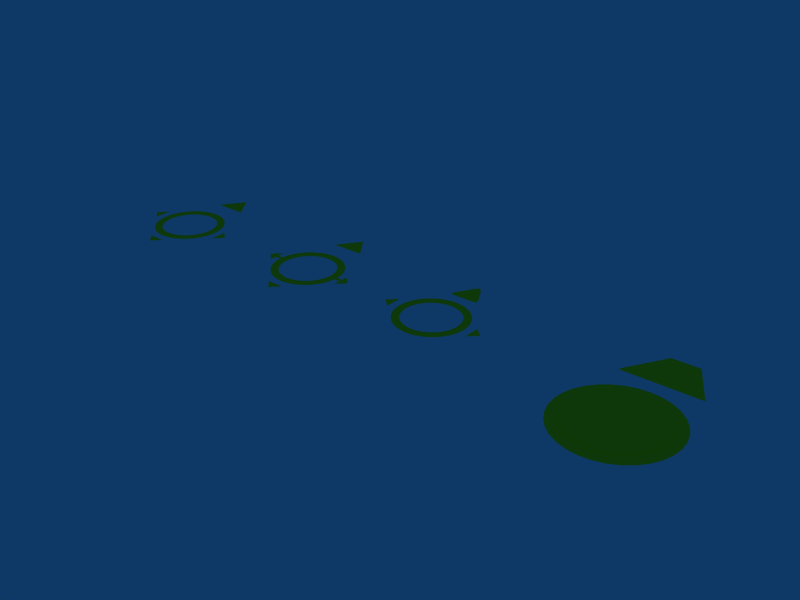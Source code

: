 # Source: gridarrow.blend  (saved by Blender 2.49.2; exported with 4.5.12 LTS)
import bpy
from mathutils import Matrix  # noqa: F401  (used for matrix-valued properties, if any)

bpy.ops.wm.read_factory_settings(use_empty=True)
scene = bpy.context.scene
scene.name = 'Scene'

# ---- collections
col_collection_1 = bpy.data.collections.new('Collection 1'); scene.collection.children.link(col_collection_1)

# ---- materials (node trees are filled in below, after node groups)
mat_material = bpy.data.materials.new('Material')
mat_material.alpha_threshold = 0.0
mat_material.diffuse_color = (0.9715, 1.0, 0.0992, 1.0)
mat_material.roughness = 0.5
mat_material.line_color = (0.0, 0.0, 0.0, 1.0)

# ---- material node trees

# ---- world
world_world = bpy.data.worlds.new('World'); scene.world = world_world
world_world.color = (0.05656, 0.2208, 0.4)
world_world.use_sun_shadow = False
world_world.sun_shadow_jitter_overblur = 0.0
world_world.cycles.sampling_method = 'MANUAL'
world_world.cycles.sample_map_resolution = 256

# ---- meshes
me_gridarrow_004 = bpy.data.meshes.new('gridarrow.004')
me_gridarrow_004.from_pydata([(0.2955, 0.1962, 0.013), (0.2955, 0.1962, 0.00697), (0.2955, 0.1962, 0.00697), (0.2955, -0.1962, 0.013), (0.2955, -0.1962, 0.00697), (0.2955, -0.1962, 0.00697), (0.137, -0.3262, 0.013), (0.1723, -0.4114, 0.013), (0.198, -0.2936, 0.013), (0.3482, 0.06889, 0.00697), (0.4386, 0.08686, 0.00697), (0.3482, 0.06889, 0.00697), (0.4132, 0.1704, 0.013), (0.3281, 0.1351, 0.013), (0.3281, 0.1351, 0.013), (0.3281, -0.1351, 0.00697), (0.4132, -0.1704, 0.00697), (0.3281, -0.1351, 0.00697), (0.4386, -0.08686, 0.013), (0.3482, -0.06889, 0.013), (0.3482, -0.06889, 0.013), (0.3167, -0.3148, 0.013), (0.2516, -0.2497, 0.013), (0.2516, -0.2497, 0.013), (0.2492, 0.3702, 0.013), (0.198, 0.2936, 0.013), (0.198, 0.2936, 0.013), (0.2516, 0.2497, 0.00697), (0.3167, 0.3148, 0.00697), (0.2516, 0.2497, 0.00697), (0.08873, -0.4367, 0.00697), (0.07076, -0.3463, 0.00697), (0.07076, -0.3463, 0.00697), (0.00187, -0.3531, 0.00697), (0.00187, -0.4452, 0.00697), (-0.06702, -0.3463, 0.00697), (0.00187, -0.3531, 0.00697), (-0.08499, -0.4367, 0.00697), (-0.1333, -0.3262, 0.00697), (-0.06702, -0.3463, 0.00697), (-0.1685, -0.4114, 0.00697), (-0.1943, -0.2936, 0.00697), (-0.1333, -0.3262, 0.00697), (-0.2455, -0.3702, 0.00697), (-0.2478, -0.2497, 0.00697), (-0.1943, -0.2936, 0.00697), (-0.313, -0.3148, 0.00697), (-0.2917, -0.1962, 0.00697), (-0.2478, -0.2497, 0.00697), (-0.3683, -0.2474, 0.00697), (-0.3244, -0.1351, 0.00697), (-0.2917, -0.1962, 0.00697), (-0.4095, -0.1704, 0.00697), (-0.3445, -0.06889, 0.00697), (-0.3244, -0.1351, 0.00697), (-0.4348, -0.08686, 0.00697), (-0.3512, -8.2e-07, 0.00697), (-0.3445, -0.06889, 0.00697), (-0.4434, 1.039e-07, 0.00697), (-0.3445, 0.06889, 0.00697), (-0.3512, 1.494e-08, 0.00697), (-0.4348, 0.08686, 0.00697), (-0.3244, 0.1351, 0.00697), (-0.3445, 0.06889, 0.00697), (-0.4095, 0.1704, 0.00697), (-0.2917, 0.1962, 0.00697), (-0.3244, 0.1351, 0.00697), (-0.3683, 0.2474, 0.00697), (-0.2478, 0.2497, 0.00697), (-0.2917, 0.1962, 0.00697), (-0.313, 0.3148, 0.00697), (-0.1943, 0.2936, 0.00697), (-0.2478, 0.2497, 0.00697), (-0.2455, 0.3702, 0.00697), (-0.1333, 0.3262, 0.00697), (-0.1943, 0.2936, 0.00697), (-0.1685, 0.4114, 0.00697), (-0.06702, 0.3463, 0.00697), (-0.1333, 0.3262, 0.00697), (-0.08499, 0.4367, 0.00697), (0.001869, 0.3531, 0.00697), (-0.06702, 0.3463, 0.00697), (0.001871, 0.4452, 0.00697), (0.07076, 0.3463, 0.00697), (0.001871, 0.3531, 0.00697), (0.08873, 0.4367, 0.00697), (0.137, 0.3262, 0.00697), (0.07076, 0.3463, 0.00697), (0.1723, 0.4114, 0.00697), (0.198, 0.2936, 0.00697), (0.137, 0.3262, 0.00697), (0.3281, 0.1351, 0.00697), (0.3482, 0.06889, 0.013), (0.3482, -0.06889, 0.00697), (0.3281, -0.1351, 0.013), (0.198, -0.2936, 0.00697), (0.2516, -0.2497, 0.00697), (0.2492, -0.3702, 0.00697), (0.198, -0.2936, 0.00697), (0.137, -0.3262, 0.013), (0.137, -0.3262, 0.00697), (0.137, -0.3262, 0.00697), (0.3482, -0.06889, 0.00697), (0.355, -7.104e-07, 0.00697), (0.4386, -0.08686, 0.00697), (0.07076, -0.3463, 0.013), (0.07076, -0.3463, 0.013), (0.001871, -0.4452, 0.013), (0.001871, -0.3531, 0.013), (-0.08499, -0.4367, 0.013), (0.00187, -0.3531, 0.013), (-0.06702, -0.3463, 0.013), (-0.1685, -0.4114, 0.013), (-0.06702, -0.3463, 0.013), (-0.1333, -0.3262, 0.013), (-0.2455, -0.3702, 0.013), (-0.1333, -0.3262, 0.013), (-0.1943, -0.2936, 0.013), (-0.313, -0.3148, 0.013), (-0.1943, -0.2936, 0.013), (-0.2478, -0.2497, 0.013), (-0.3683, -0.2474, 0.013), (-0.2478, -0.2497, 0.013), (-0.2917, -0.1962, 0.013), (-0.4095, -0.1704, 0.013), (-0.2917, -0.1962, 0.013), (-0.3244, -0.1351, 0.013), (-0.4348, -0.08686, 0.013), (-0.3244, -0.1351, 0.013), (-0.3445, -0.06889, 0.013), (-0.4434, -2.154e-06, 0.013), (-0.3445, -0.06889, 0.013), (-0.3512, -1.775e-06, 0.013), (-0.4348, 0.08686, 0.013), (-0.3512, -1.047e-06, 0.013), (-0.3445, 0.06889, 0.013), (-0.4095, 0.1704, 0.013), (-0.3445, 0.06889, 0.013), (-0.3244, 0.1351, 0.013), (-0.3683, 0.2474, 0.013), (-0.3244, 0.1351, 0.013), (-0.2917, 0.1962, 0.013), (-0.313, 0.3148, 0.013), (-0.2917, 0.1962, 0.013), (-0.2478, 0.2497, 0.013), (-0.2455, 0.3702, 0.013), (-0.2478, 0.2497, 0.013), (-0.1943, 0.2936, 0.013), (-0.1685, 0.4114, 0.013), (-0.1943, 0.2936, 0.013), (-0.1333, 0.3262, 0.013), (-0.085, 0.4367, 0.013), (-0.1333, 0.3262, 0.013), (-0.06702, 0.3463, 0.013), (0.001867, 0.4452, 0.013), (-0.06702, 0.3463, 0.013), (0.001868, 0.3531, 0.013), (0.08873, 0.4367, 0.013), (0.001869, 0.3531, 0.013), (0.07076, 0.3463, 0.013), (0.137, 0.3262, 0.013), (0.1723, 0.4114, 0.013), (0.07076, 0.3463, 0.013), (0.137, 0.3262, 0.013), (0.2516, 0.2497, 0.013), (0.3167, 0.3148, 0.013), (0.3721, 0.2474, 0.013), (0.3721, 0.2474, 0.00697), (0.4132, 0.1704, 0.00697), (0.4386, 0.08686, 0.013), (0.4471, -1.326e-06, 0.013), (0.4471, -2.924e-07, 0.00697), (0.4132, -0.1704, 0.013), (0.3721, -0.2474, 0.013), (0.3721, -0.2474, 0.00697), (0.3167, -0.3148, 0.00697), (0.2492, -0.3702, 0.013), (0.1723, -0.4114, 0.00697), (0.08873, -0.4367, 0.013), (0.2492, 0.3702, 0.00697), (0.2955, 0.1962, 0.00697), (0.2955, 0.1962, 0.013), (0.3281, 0.1351, 0.00697), (0.355, -2.994e-07, 0.00697), (0.355, -8.142e-07, 0.013), (0.355, -1.119e-06, 0.013), (0.2955, -0.1962, 0.00697), (0.2955, -0.1962, 0.013), (0.2516, -0.2497, 0.00697), (0.198, -0.2936, 0.013), (0.2516, 0.2497, 0.013), (0.3482, 0.06889, 0.013), (0.3281, -0.1351, 0.013), (0.198, 0.2936, 0.00697), (-0.5479, 0.1065, 0.01164), (-0.5479, -0.101, 0.01164), (-0.6577, 0.002745, 0.0109), (-0.6577, 0.002745, 0.01013), (-0.5479, -0.101, 0.009391), (-0.5479, 0.1065, 0.009391), (0.2025, 0.7103, 0.008322), (-0.2023, 0.7103, 0.008322), (8.445e-05, 0.9957, 0.009718), (8.451e-05, 0.9957, 0.01131), (-0.2023, 0.7103, 0.01271), (0.2025, 0.7103, 0.01271), (-0.1024, -0.5465, 0.009391), (0.1052, -0.5465, 0.009391), (0.001385, -0.6564, 0.01013), (0.001385, -0.6564, 0.0109), (0.1052, -0.5465, 0.01164), (-0.1024, -0.5465, 0.01164), (0.5511, -0.1042, 0.009391), (0.5511, 0.1034, 0.009391), (0.661, -0.0003667, 0.01013), (0.661, -0.0003668, 0.0109), (0.5511, 0.1034, 0.01164), (0.5511, -0.1042, 0.01164), (-0.4416, 0.02018, 0.00697), (-0.4416, 0.02018, 0.013), (-0.4414, -0.01994, 0.00697), (-0.4414, -0.01994, 0.013), (0.4448, 0.0224, 0.00697), (0.4448, 0.0224, 0.013), (0.4453, -0.0177, 0.013), (0.4453, -0.0177, 0.00697)], [], [(0, 1, 2), (3, 4, 5), (6, 7, 8), (9, 10, 11), (12, 13, 14), (15, 16, 17), (18, 19, 20), (21, 22, 23), (24, 25, 26), (27, 28, 29), (30, 31, 32), (30, 33, 31), (34, 35, 36), (37, 38, 39), (40, 41, 42), (43, 44, 45), (46, 47, 48), (49, 50, 51), (52, 53, 54), (55, 56, 57), (58, 59, 60), (61, 62, 63), (64, 65, 66), (67, 68, 69), (70, 71, 72), (73, 74, 75), (76, 77, 78), (79, 80, 81), (82, 83, 84), (85, 86, 87), (88, 89, 90), (9, 91, 10), (12, 14, 92), (15, 93, 16), (18, 20, 94), (95, 96, 97), (98, 95, 97), (8, 95, 98), (7, 6, 99), (100, 6, 101), (99, 6, 100), (102, 103, 104), (30, 32, 100), (105, 32, 106), (107, 106, 108), (109, 110, 111), (112, 113, 114), (115, 116, 117), (118, 119, 120), (121, 122, 123), (124, 125, 126), (127, 128, 129), (130, 131, 132), (133, 134, 135), (136, 137, 138), (139, 140, 141), (142, 143, 144), (145, 146, 147), (148, 149, 150), (151, 152, 153), (154, 155, 156), (157, 158, 159), (160, 25, 24), (161, 162, 163), (24, 26, 164), (28, 165, 166, 167), (167, 166, 12, 168), (168, 12, 169, 10), (104, 18, 172, 16), (16, 172, 173, 174), (174, 173, 21, 175), (175, 21, 176, 97), (97, 176, 7, 177), (177, 7, 178, 30), (30, 178, 107, 34), (34, 107, 109, 37), (37, 109, 112, 40), (40, 112, 115, 43), (43, 115, 118, 46), (46, 118, 121, 49), (49, 121, 124, 52), (52, 124, 127, 55), (61, 133, 136, 64), (64, 136, 139, 67), (67, 139, 142, 70), (70, 142, 145, 73), (73, 145, 148, 76), (76, 148, 151, 79), (79, 151, 154, 82), (82, 154, 157, 85), (85, 157, 161, 88), (88, 161, 24, 179), (179, 24, 165, 28), (180, 167, 168, 1), (0, 181, 166, 165), (12, 166, 181, 13), (168, 10, 91, 182), (104, 16, 93, 102), (186, 174, 175, 4), (173, 172, 3, 187), (21, 173, 187, 22), (175, 97, 96, 188), (7, 176, 189, 8), (101, 177, 30, 100), (107, 178, 105, 106), (107, 108, 110, 109), (33, 110, 108, 106), (109, 111, 113, 112), (35, 113, 111, 36), (112, 114, 116, 115), (38, 116, 114, 39), (115, 117, 119, 118), (41, 119, 117, 42), (118, 120, 122, 121), (44, 122, 120, 45), (121, 123, 125, 124), (47, 125, 123, 48), (124, 126, 128, 127), (50, 128, 126, 51), (53, 131, 129, 54), (56, 134, 132, 57), (133, 135, 137, 136), (59, 137, 135, 60), (136, 138, 140, 139), (62, 140, 138, 63), (139, 141, 143, 142), (65, 143, 141, 66), (142, 144, 146, 145), (68, 146, 144, 69), (145, 147, 149, 148), (71, 149, 147, 72), (148, 150, 152, 151), (74, 152, 150, 75), (151, 153, 155, 154), (77, 155, 153, 78), (154, 156, 158, 157), (80, 158, 156, 81), (157, 159, 162, 161), (83, 162, 159, 84), (161, 163, 160, 24), (86, 160, 163, 87), (165, 24, 164, 190), (181, 0, 2, 182), (169, 12, 92, 191), (172, 18, 94, 192), (187, 3, 5, 188), (33, 30, 34, 36), (35, 34, 37, 39), (38, 37, 40, 42), (41, 40, 43, 45), (44, 43, 46, 48), (47, 46, 49, 51), (50, 49, 52, 54), (53, 52, 55, 57), (62, 61, 64, 66), (65, 64, 67, 69), (68, 67, 70, 72), (71, 70, 73, 75), (74, 73, 76, 78), (77, 76, 79, 81), (80, 79, 82, 84), (83, 82, 85, 87), (86, 85, 88, 90), (89, 88, 179, 193), (92, 91, 9, 11), (91, 92, 14, 13), (94, 93, 15, 17), (102, 93, 19, 185), (93, 94, 20, 19), (96, 189, 23, 22), (89, 26, 25, 90), (164, 193, 27, 29), (106, 32, 31, 33), (180, 29, 28, 167), (92, 11, 183, 191), (186, 17, 16, 174), (94, 17, 186, 192), (21, 23, 189, 176), (101, 98, 97, 177), (101, 6, 8, 98), (7, 99, 105, 178), (100, 32, 105, 99), (27, 193, 179, 28), (189, 96, 95, 8), (36, 111, 110, 33), (39, 114, 113, 35), (42, 117, 116, 38), (45, 120, 119, 41), (48, 123, 122, 44), (51, 126, 125, 47), (54, 129, 128, 50), (57, 132, 131, 53), (60, 135, 134, 56), (63, 138, 137, 59), (66, 141, 140, 62), (69, 144, 143, 65), (72, 147, 146, 68), (75, 150, 149, 71), (78, 153, 152, 74), (81, 156, 155, 77), (84, 159, 158, 80), (87, 163, 162, 83), (29, 180, 190, 164), (13, 181, 182, 91), (103, 102, 185, 184), (22, 187, 188, 96), (90, 25, 160, 86), (193, 164, 26, 89), (190, 0, 165), (191, 184, 169), (192, 3, 172), (168, 182, 1), (0, 190, 180, 1), (175, 188, 4), (3, 192, 186, 4), (184, 191, 183, 103), (198, 195, 196, 197), (197, 196, 194, 199), (202, 200, 201), (203, 204, 205), (202, 203, 205, 200), (200, 205, 204, 201), (201, 204, 203, 202), (208, 206, 207), (209, 210, 211), (208, 209, 211, 206), (206, 211, 210, 207), (207, 210, 209, 208), (214, 215, 217, 212), (213, 216, 215, 214), (219, 133, 61, 218), (219, 132, 134), (133, 219, 134), (219, 130, 132), (218, 63, 59), (58, 218, 59), (218, 61, 63), (127, 221, 220, 55), (221, 129, 131), (130, 221, 131), (221, 127, 129), (220, 60, 56), (55, 220, 56), (220, 58, 60), (169, 223, 222, 10), (223, 184, 185), (170, 223, 185), (223, 169, 184), (222, 183, 11), (10, 222, 11), (222, 171, 183), (224, 18, 104, 225), (225, 103, 183), (171, 225, 183), (225, 104, 103), (224, 185, 19), (18, 224, 19), (224, 170, 185), (58, 220, 221, 130), (58, 130, 219, 218), (170, 171, 222, 223), (170, 224, 225, 171), (194, 196, 195), (194, 195, 198, 199), (197, 199, 198), (215, 216, 217), (212, 213, 214), (212, 217, 216, 213)])
me_gridarrow_004.materials.append(mat_material)
me_gridarrow_004.use_remesh_preserve_volume = False
me_gridarrow_004.use_remesh_preserve_attributes = False
me_gridarrow_004.use_mirror_vertex_groups = False
me_gridarrow_004.update()
me_gridarrow_003 = bpy.data.meshes.new('gridarrow.003')
me_gridarrow_003.from_pydata([(0.2955, 0.1962, 0.013), (0.2955, 0.1962, 0.00697), (0.2955, 0.1962, 0.00697), (0.2955, -0.1962, 0.013), (0.2955, -0.1962, 0.00697), (0.2955, -0.1962, 0.00697), (0.137, -0.3262, 0.013), (0.1723, -0.4114, 0.013), (0.198, -0.2936, 0.013), (0.3482, 0.06889, 0.00697), (0.4386, 0.08686, 0.00697), (0.3482, 0.06889, 0.00697), (0.4132, 0.1704, 0.013), (0.3281, 0.1351, 0.013), (0.3281, 0.1351, 0.013), (0.3281, -0.1351, 0.00697), (0.4132, -0.1704, 0.00697), (0.3281, -0.1351, 0.00697), (0.4386, -0.08686, 0.013), (0.3482, -0.06889, 0.013), (0.3482, -0.06889, 0.013), (0.3167, -0.3148, 0.013), (0.2516, -0.2497, 0.013), (0.2516, -0.2497, 0.013), (0.2492, 0.3702, 0.013), (0.198, 0.2936, 0.013), (0.198, 0.2936, 0.013), (0.2516, 0.2497, 0.00697), (0.3167, 0.3148, 0.00697), (0.2516, 0.2497, 0.00697), (0.08873, -0.4367, 0.00697), (0.07076, -0.3463, 0.00697), (0.07076, -0.3463, 0.00697), (0.00187, -0.3531, 0.00697), (0.00187, -0.4452, 0.00697), (-0.06702, -0.3463, 0.00697), (0.00187, -0.3531, 0.00697), (-0.08499, -0.4367, 0.00697), (-0.1333, -0.3262, 0.00697), (-0.06702, -0.3463, 0.00697), (-0.1685, -0.4114, 0.00697), (-0.1943, -0.2936, 0.00697), (-0.1333, -0.3262, 0.00697), (-0.2455, -0.3702, 0.00697), (-0.2478, -0.2497, 0.00697), (-0.1943, -0.2936, 0.00697), (-0.313, -0.3148, 0.00697), (-0.2917, -0.1962, 0.00697), (-0.2478, -0.2497, 0.00697), (-0.3683, -0.2474, 0.00697), (-0.3244, -0.1351, 0.00697), (-0.2917, -0.1962, 0.00697), (-0.4095, -0.1704, 0.00697), (-0.3445, -0.06889, 0.00697), (-0.3244, -0.1351, 0.00697), (-0.4348, -0.08686, 0.00697), (-0.3512, -8.2e-07, 0.00697), (-0.3445, -0.06889, 0.00697), (-0.4434, 1.039e-07, 0.00697), (-0.3445, 0.06889, 0.00697), (-0.3512, 1.494e-08, 0.00697), (-0.4348, 0.08686, 0.00697), (-0.3244, 0.1351, 0.00697), (-0.3445, 0.06889, 0.00697), (-0.4095, 0.1704, 0.00697), (-0.2917, 0.1962, 0.00697), (-0.3244, 0.1351, 0.00697), (-0.3683, 0.2474, 0.00697), (-0.2478, 0.2497, 0.00697), (-0.2917, 0.1962, 0.00697), (-0.313, 0.3148, 0.00697), (-0.1943, 0.2936, 0.00697), (-0.2478, 0.2497, 0.00697), (-0.2455, 0.3702, 0.00697), (-0.1333, 0.3262, 0.00697), (-0.1943, 0.2936, 0.00697), (-0.1685, 0.4114, 0.00697), (-0.06702, 0.3463, 0.00697), (-0.1333, 0.3262, 0.00697), (-0.08499, 0.4367, 0.00697), (0.001869, 0.3531, 0.00697), (-0.06702, 0.3463, 0.00697), (0.001871, 0.4452, 0.00697), (0.07076, 0.3463, 0.00697), (0.001871, 0.3531, 0.00697), (0.08873, 0.4367, 0.00697), (0.137, 0.3262, 0.00697), (0.07076, 0.3463, 0.00697), (0.1723, 0.4114, 0.00697), (0.198, 0.2936, 0.00697), (0.137, 0.3262, 0.00697), (0.3281, 0.1351, 0.00697), (0.3482, 0.06889, 0.013), (0.3482, -0.06889, 0.00697), (0.3281, -0.1351, 0.013), (0.198, -0.2936, 0.00697), (0.2516, -0.2497, 0.00697), (0.2492, -0.3702, 0.00697), (0.198, -0.2936, 0.00697), (0.137, -0.3262, 0.013), (0.137, -0.3262, 0.00697), (0.137, -0.3262, 0.00697), (0.3482, -0.06889, 0.00697), (0.355, -7.104e-07, 0.00697), (0.4386, -0.08686, 0.00697), (0.07076, -0.3463, 0.013), (0.07076, -0.3463, 0.013), (0.001871, -0.4452, 0.013), (0.001871, -0.3531, 0.013), (-0.08499, -0.4367, 0.013), (0.00187, -0.3531, 0.013), (-0.06702, -0.3463, 0.013), (-0.1685, -0.4114, 0.013), (-0.06702, -0.3463, 0.013), (-0.1333, -0.3262, 0.013), (-0.2455, -0.3702, 0.013), (-0.1333, -0.3262, 0.013), (-0.1943, -0.2936, 0.013), (-0.313, -0.3148, 0.013), (-0.1943, -0.2936, 0.013), (-0.2478, -0.2497, 0.013), (-0.3683, -0.2474, 0.013), (-0.2478, -0.2497, 0.013), (-0.2917, -0.1962, 0.013), (-0.4095, -0.1704, 0.013), (-0.2917, -0.1962, 0.013), (-0.3244, -0.1351, 0.013), (-0.4348, -0.08686, 0.013), (-0.3244, -0.1351, 0.013), (-0.3445, -0.06889, 0.013), (-0.4434, -2.154e-06, 0.013), (-0.3445, -0.06889, 0.013), (-0.3512, -1.775e-06, 0.013), (-0.4348, 0.08686, 0.013), (-0.3512, -1.047e-06, 0.013), (-0.3445, 0.06889, 0.013), (-0.4095, 0.1704, 0.013), (-0.3445, 0.06889, 0.013), (-0.3244, 0.1351, 0.013), (-0.3683, 0.2474, 0.013), (-0.3244, 0.1351, 0.013), (-0.2917, 0.1962, 0.013), (-0.313, 0.3148, 0.013), (-0.2917, 0.1962, 0.013), (-0.2478, 0.2497, 0.013), (-0.2455, 0.3702, 0.013), (-0.2478, 0.2497, 0.013), (-0.1943, 0.2936, 0.013), (-0.1685, 0.4114, 0.013), (-0.1943, 0.2936, 0.013), (-0.1333, 0.3262, 0.013), (-0.085, 0.4367, 0.013), (-0.1333, 0.3262, 0.013), (-0.06702, 0.3463, 0.013), (0.001867, 0.4452, 0.013), (-0.06702, 0.3463, 0.013), (0.001868, 0.3531, 0.013), (0.08873, 0.4367, 0.013), (0.001869, 0.3531, 0.013), (0.07076, 0.3463, 0.013), (0.137, 0.3262, 0.013), (0.1723, 0.4114, 0.013), (0.07076, 0.3463, 0.013), (0.137, 0.3262, 0.013), (0.2516, 0.2497, 0.013), (0.3167, 0.3148, 0.013), (0.3721, 0.2474, 0.013), (0.3721, 0.2474, 0.00697), (0.4132, 0.1704, 0.00697), (0.4386, 0.08686, 0.013), (0.4471, -1.326e-06, 0.013), (0.4471, -2.924e-07, 0.00697), (0.4132, -0.1704, 0.013), (0.3721, -0.2474, 0.013), (0.3721, -0.2474, 0.00697), (0.3167, -0.3148, 0.00697), (0.2492, -0.3702, 0.013), (0.1723, -0.4114, 0.00697), (0.08873, -0.4367, 0.013), (0.2492, 0.3702, 0.00697), (0.2955, 0.1962, 0.00697), (0.2955, 0.1962, 0.013), (0.3281, 0.1351, 0.00697), (0.355, -2.994e-07, 0.00697), (0.355, -8.142e-07, 0.013), (0.355, -1.119e-06, 0.013), (0.2955, -0.1962, 0.00697), (0.2955, -0.1962, 0.013), (0.2516, -0.2497, 0.00697), (0.198, -0.2936, 0.013), (0.2516, 0.2497, 0.013), (0.3482, 0.06889, 0.013), (0.3281, -0.1351, 0.013), (0.198, 0.2936, 0.00697), (-0.5247, 0.1065, 0.01164), (-0.5247, -0.101, 0.01164), (-0.6346, 0.002745, 0.0109), (-0.6346, 0.002745, 0.01013), (-0.5247, -0.101, 0.009391), (-0.5247, 0.1065, 0.009391), (0.2025, 0.7103, 0.008322), (-0.2023, 0.7103, 0.008322), (8.445e-05, 0.9957, 0.009718), (8.451e-05, 0.9957, 0.01131), (-0.2023, 0.7103, 0.01271), (0.2025, 0.7103, 0.01271), (-0.1024, -0.5465, 0.009391), (0.1052, -0.5465, 0.009391), (0.001385, -0.6564, 0.01013), (0.001385, -0.6564, 0.0109), (0.1052, -0.5465, 0.01164), (-0.1024, -0.5465, 0.01164), (-0.5247, 0.02011, 0.01164), (-0.5247, 0.02007, 0.009391), (-0.5247, -0.01997, 0.01164), (-0.5247, -0.02012, 0.009391), (0.5301, 0.0225, 0.009391), (0.5301, 0.02235, 0.01164), (0.5301, -0.01769, 0.009391), (0.5301, -0.01773, 0.01164), (0.5301, -0.1042, 0.009391), (0.5301, 0.1034, 0.009391), (0.6399, -0.0003667, 0.01013), (0.6399, -0.0003668, 0.0109), (0.5301, 0.1034, 0.01164), (0.5301, -0.1042, 0.01164), (-0.4416, 0.02018, 0.00697), (-0.4416, 0.02018, 0.013), (-0.4414, -0.01994, 0.00697), (-0.4414, -0.01994, 0.013), (0.4448, 0.0224, 0.00697), (0.4448, 0.0224, 0.013), (0.4453, -0.0177, 0.013), (0.4453, -0.0177, 0.00697)], [], [(0, 1, 2), (3, 4, 5), (6, 7, 8), (9, 10, 11), (12, 13, 14), (15, 16, 17), (18, 19, 20), (21, 22, 23), (24, 25, 26), (27, 28, 29), (30, 31, 32), (30, 33, 31), (34, 35, 36), (37, 38, 39), (40, 41, 42), (43, 44, 45), (46, 47, 48), (49, 50, 51), (52, 53, 54), (55, 56, 57), (58, 59, 60), (61, 62, 63), (64, 65, 66), (67, 68, 69), (70, 71, 72), (73, 74, 75), (76, 77, 78), (79, 80, 81), (82, 83, 84), (85, 86, 87), (88, 89, 90), (9, 91, 10), (12, 14, 92), (15, 93, 16), (18, 20, 94), (95, 96, 97), (98, 95, 97), (8, 95, 98), (7, 6, 99), (100, 6, 101), (99, 6, 100), (102, 103, 104), (30, 32, 100), (105, 32, 106), (107, 106, 108), (109, 110, 111), (112, 113, 114), (115, 116, 117), (118, 119, 120), (121, 122, 123), (124, 125, 126), (127, 128, 129), (130, 131, 132), (133, 134, 135), (136, 137, 138), (139, 140, 141), (142, 143, 144), (145, 146, 147), (148, 149, 150), (151, 152, 153), (154, 155, 156), (157, 158, 159), (160, 25, 24), (161, 162, 163), (24, 26, 164), (28, 165, 166, 167), (167, 166, 12, 168), (168, 12, 169, 10), (104, 18, 172, 16), (16, 172, 173, 174), (174, 173, 21, 175), (175, 21, 176, 97), (97, 176, 7, 177), (177, 7, 178, 30), (30, 178, 107, 34), (34, 107, 109, 37), (37, 109, 112, 40), (40, 112, 115, 43), (43, 115, 118, 46), (46, 118, 121, 49), (49, 121, 124, 52), (52, 124, 127, 55), (61, 133, 136, 64), (64, 136, 139, 67), (67, 139, 142, 70), (70, 142, 145, 73), (73, 145, 148, 76), (76, 148, 151, 79), (79, 151, 154, 82), (82, 154, 157, 85), (85, 157, 161, 88), (88, 161, 24, 179), (179, 24, 165, 28), (180, 167, 168, 1), (0, 181, 166, 165), (12, 166, 181, 13), (168, 10, 91, 182), (104, 16, 93, 102), (186, 174, 175, 4), (173, 172, 3, 187), (21, 173, 187, 22), (175, 97, 96, 188), (7, 176, 189, 8), (101, 177, 30, 100), (107, 178, 105, 106), (107, 108, 110, 109), (33, 110, 108, 106), (109, 111, 113, 112), (35, 113, 111, 36), (112, 114, 116, 115), (38, 116, 114, 39), (115, 117, 119, 118), (41, 119, 117, 42), (118, 120, 122, 121), (44, 122, 120, 45), (121, 123, 125, 124), (47, 125, 123, 48), (124, 126, 128, 127), (50, 128, 126, 51), (53, 131, 129, 54), (56, 134, 132, 57), (133, 135, 137, 136), (59, 137, 135, 60), (136, 138, 140, 139), (62, 140, 138, 63), (139, 141, 143, 142), (65, 143, 141, 66), (142, 144, 146, 145), (68, 146, 144, 69), (145, 147, 149, 148), (71, 149, 147, 72), (148, 150, 152, 151), (74, 152, 150, 75), (151, 153, 155, 154), (77, 155, 153, 78), (154, 156, 158, 157), (80, 158, 156, 81), (157, 159, 162, 161), (83, 162, 159, 84), (161, 163, 160, 24), (86, 160, 163, 87), (165, 24, 164, 190), (181, 0, 2, 182), (169, 12, 92, 191), (172, 18, 94, 192), (187, 3, 5, 188), (33, 30, 34, 36), (35, 34, 37, 39), (38, 37, 40, 42), (41, 40, 43, 45), (44, 43, 46, 48), (47, 46, 49, 51), (50, 49, 52, 54), (53, 52, 55, 57), (62, 61, 64, 66), (65, 64, 67, 69), (68, 67, 70, 72), (71, 70, 73, 75), (74, 73, 76, 78), (77, 76, 79, 81), (80, 79, 82, 84), (83, 82, 85, 87), (86, 85, 88, 90), (89, 88, 179, 193), (92, 91, 9, 11), (91, 92, 14, 13), (94, 93, 15, 17), (102, 93, 19, 185), (93, 94, 20, 19), (96, 189, 23, 22), (89, 26, 25, 90), (164, 193, 27, 29), (106, 32, 31, 33), (180, 29, 28, 167), (92, 11, 183, 191), (186, 17, 16, 174), (94, 17, 186, 192), (21, 23, 189, 176), (101, 98, 97, 177), (101, 6, 8, 98), (7, 99, 105, 178), (100, 32, 105, 99), (27, 193, 179, 28), (189, 96, 95, 8), (36, 111, 110, 33), (39, 114, 113, 35), (42, 117, 116, 38), (45, 120, 119, 41), (48, 123, 122, 44), (51, 126, 125, 47), (54, 129, 128, 50), (57, 132, 131, 53), (60, 135, 134, 56), (63, 138, 137, 59), (66, 141, 140, 62), (69, 144, 143, 65), (72, 147, 146, 68), (75, 150, 149, 71), (78, 153, 152, 74), (81, 156, 155, 77), (84, 159, 158, 80), (87, 163, 162, 83), (29, 180, 190, 164), (13, 181, 182, 91), (103, 102, 185, 184), (22, 187, 188, 96), (90, 25, 160, 86), (193, 164, 26, 89), (190, 0, 165), (191, 184, 169), (192, 3, 172), (168, 182, 1), (0, 190, 180, 1), (175, 188, 4), (3, 192, 186, 4), (184, 191, 183, 103), (198, 195, 196, 197), (197, 196, 194, 199), (202, 200, 201), (203, 204, 205), (202, 203, 205, 200), (200, 205, 204, 201), (201, 204, 203, 202), (208, 206, 207), (209, 210, 211), (208, 209, 211, 206), (206, 211, 210, 207), (207, 210, 209, 208), (194, 212, 213, 199), (212, 194, 196), (199, 213, 197), (214, 195, 198, 215), (195, 214, 196), (214, 212, 196), (213, 215, 197), (215, 198, 197), (214, 215, 228, 229), (213, 212, 227, 226), (218, 219, 232, 233), (217, 216, 230, 231), (216, 221, 222), (218, 216, 222), (217, 219, 223), (224, 217, 223), (217, 224, 221, 216), (220, 218, 222), (219, 225, 223), (225, 219, 218, 220), (222, 223, 225, 220), (221, 224, 223, 222), (227, 133, 61, 226), (227, 132, 134), (133, 227, 134), (227, 130, 132), (226, 63, 59), (58, 226, 59), (226, 61, 63), (127, 229, 228, 55), (229, 129, 131), (130, 229, 131), (229, 127, 129), (228, 60, 56), (55, 228, 56), (228, 58, 60), (130, 227, 212), (130, 214, 229), (130, 212, 214), (58, 228, 215), (58, 213, 226), (58, 215, 213), (169, 231, 230, 10), (231, 184, 185), (170, 231, 185), (231, 169, 184), (230, 183, 11), (10, 230, 11), (230, 171, 183), (232, 18, 104, 233), (233, 103, 183), (171, 233, 183), (233, 104, 103), (232, 185, 19), (18, 232, 19), (232, 170, 185), (170, 232, 219), (170, 217, 231), (170, 219, 217), (171, 218, 233), (171, 230, 216), (171, 216, 218)])
me_gridarrow_003.materials.append(mat_material)
me_gridarrow_003.use_remesh_preserve_volume = False
me_gridarrow_003.use_remesh_preserve_attributes = False
me_gridarrow_003.use_mirror_vertex_groups = False
me_gridarrow_003.update()
me_gridarrow = bpy.data.meshes.new('gridarrow')
me_gridarrow.from_pydata([(0.2955, 0.1962, 0.013), (0.2955, 0.1962, 0.00697), (0.2955, 0.1962, 0.00697), (0.2955, -0.1962, 0.013), (0.2955, -0.1962, 0.00697), (0.2955, -0.1962, 0.00697), (0.137, -0.3262, 0.013), (0.1723, -0.4114, 0.013), (0.198, -0.2936, 0.013), (0.3482, 0.06889, 0.00697), (0.4386, 0.08686, 0.00697), (0.3482, 0.06889, 0.00697), (0.4132, 0.1704, 0.013), (0.3281, 0.1351, 0.013), (0.3281, 0.1351, 0.013), (0.3281, -0.1351, 0.00697), (0.4132, -0.1704, 0.00697), (0.3281, -0.1351, 0.00697), (0.4386, -0.08686, 0.013), (0.3482, -0.06889, 0.013), (0.3482, -0.06889, 0.013), (0.3167, -0.3148, 0.013), (0.2516, -0.2497, 0.013), (0.2516, -0.2497, 0.013), (0.2492, 0.3702, 0.013), (0.198, 0.2936, 0.013), (0.198, 0.2936, 0.013), (0.2516, 0.2497, 0.00697), (0.3167, 0.3148, 0.00697), (0.2516, 0.2497, 0.00697), (0.08873, -0.4367, 0.00697), (0.07076, -0.3463, 0.00697), (0.07076, -0.3463, 0.00697), (0.00187, -0.3531, 0.00697), (0.00187, -0.4452, 0.00697), (-0.06702, -0.3463, 0.00697), (0.00187, -0.3531, 0.00697), (-0.08499, -0.4367, 0.00697), (-0.1333, -0.3262, 0.00697), (-0.06702, -0.3463, 0.00697), (-0.1685, -0.4114, 0.00697), (-0.1943, -0.2936, 0.00697), (-0.1333, -0.3262, 0.00697), (-0.2455, -0.3702, 0.00697), (-0.2478, -0.2497, 0.00697), (-0.1943, -0.2936, 0.00697), (-0.313, -0.3148, 0.00697), (-0.2917, -0.1962, 0.00697), (-0.2478, -0.2497, 0.00697), (-0.3683, -0.2474, 0.00697), (-0.3244, -0.1351, 0.00697), (-0.2917, -0.1962, 0.00697), (-0.4095, -0.1704, 0.00697), (-0.3445, -0.06889, 0.00697), (-0.3244, -0.1351, 0.00697), (-0.4348, -0.08686, 0.00697), (-0.3512, -8.2e-07, 0.00697), (-0.3445, -0.06889, 0.00697), (-0.4434, 1.039e-07, 0.00697), (-0.3445, 0.06889, 0.00697), (-0.3512, 1.494e-08, 0.00697), (-0.4348, 0.08686, 0.00697), (-0.3244, 0.1351, 0.00697), (-0.3445, 0.06889, 0.00697), (-0.4095, 0.1704, 0.00697), (-0.2917, 0.1962, 0.00697), (-0.3244, 0.1351, 0.00697), (-0.3683, 0.2474, 0.00697), (-0.2478, 0.2497, 0.00697), (-0.2917, 0.1962, 0.00697), (-0.313, 0.3148, 0.00697), (-0.1943, 0.2936, 0.00697), (-0.2478, 0.2497, 0.00697), (-0.2455, 0.3702, 0.00697), (-0.1333, 0.3262, 0.00697), (-0.1943, 0.2936, 0.00697), (-0.1685, 0.4114, 0.00697), (-0.06702, 0.3463, 0.00697), (-0.1333, 0.3262, 0.00697), (-0.08499, 0.4367, 0.00697), (0.001869, 0.3531, 0.00697), (-0.06702, 0.3463, 0.00697), (0.001871, 0.4452, 0.00697), (0.07076, 0.3463, 0.00697), (0.001871, 0.3531, 0.00697), (0.08873, 0.4367, 0.00697), (0.137, 0.3262, 0.00697), (0.07076, 0.3463, 0.00697), (0.1723, 0.4114, 0.00697), (0.198, 0.2936, 0.00697), (0.137, 0.3262, 0.00697), (0.3281, 0.1351, 0.00697), (0.3482, 0.06889, 0.013), (0.3482, -0.06889, 0.00697), (0.3281, -0.1351, 0.013), (0.198, -0.2936, 0.00697), (0.2516, -0.2497, 0.00697), (0.2492, -0.3702, 0.00697), (0.198, -0.2936, 0.00697), (0.137, -0.3262, 0.013), (0.137, -0.3262, 0.00697), (0.137, -0.3262, 0.00697), (0.3482, -0.06889, 0.00697), (0.355, -7.104e-07, 0.00697), (0.4386, -0.08686, 0.00697), (0.07076, -0.3463, 0.013), (0.07076, -0.3463, 0.013), (0.001871, -0.4452, 0.013), (0.001871, -0.3531, 0.013), (-0.08499, -0.4367, 0.013), (0.00187, -0.3531, 0.013), (-0.06702, -0.3463, 0.013), (-0.1685, -0.4114, 0.013), (-0.06702, -0.3463, 0.013), (-0.1333, -0.3262, 0.013), (-0.2455, -0.3702, 0.013), (-0.1333, -0.3262, 0.013), (-0.1943, -0.2936, 0.013), (-0.313, -0.3148, 0.013), (-0.1943, -0.2936, 0.013), (-0.2478, -0.2497, 0.013), (-0.3683, -0.2474, 0.013), (-0.2478, -0.2497, 0.013), (-0.2917, -0.1962, 0.013), (-0.4095, -0.1704, 0.013), (-0.2917, -0.1962, 0.013), (-0.3244, -0.1351, 0.013), (-0.4348, -0.08686, 0.013), (-0.3244, -0.1351, 0.013), (-0.3445, -0.06889, 0.013), (-0.4434, -2.154e-06, 0.013), (-0.3445, -0.06889, 0.013), (-0.3512, -1.775e-06, 0.013), (-0.4348, 0.08686, 0.013), (-0.3512, -1.047e-06, 0.013), (-0.3445, 0.06889, 0.013), (-0.4095, 0.1704, 0.013), (-0.3445, 0.06889, 0.013), (-0.3244, 0.1351, 0.013), (-0.3683, 0.2474, 0.013), (-0.3244, 0.1351, 0.013), (-0.2917, 0.1962, 0.013), (-0.313, 0.3148, 0.013), (-0.2917, 0.1962, 0.013), (-0.2478, 0.2497, 0.013), (-0.2455, 0.3702, 0.013), (-0.2478, 0.2497, 0.013), (-0.1943, 0.2936, 0.013), (-0.1685, 0.4114, 0.013), (-0.1943, 0.2936, 0.013), (-0.1333, 0.3262, 0.013), (-0.085, 0.4367, 0.013), (-0.1333, 0.3262, 0.013), (-0.06702, 0.3463, 0.013), (0.001867, 0.4452, 0.013), (-0.06702, 0.3463, 0.013), (0.001868, 0.3531, 0.013), (0.08873, 0.4367, 0.013), (0.001869, 0.3531, 0.013), (0.07076, 0.3463, 0.013), (0.137, 0.3262, 0.013), (0.1723, 0.4114, 0.013), (0.07076, 0.3463, 0.013), (0.137, 0.3262, 0.013), (0.2516, 0.2497, 0.013), (0.3167, 0.3148, 0.013), (0.3721, 0.2474, 0.013), (0.3721, 0.2474, 0.00697), (0.4132, 0.1704, 0.00697), (0.4386, 0.08686, 0.013), (0.4471, -1.326e-06, 0.013), (0.4471, -2.924e-07, 0.00697), (0.4132, -0.1704, 0.013), (0.3721, -0.2474, 0.013), (0.3721, -0.2474, 0.00697), (0.3167, -0.3148, 0.00697), (0.2492, -0.3702, 0.013), (0.1723, -0.4114, 0.00697), (0.08873, -0.4367, 0.013), (0.2492, 0.3702, 0.00697), (0.2955, 0.1962, 0.00697), (0.2955, 0.1962, 0.013), (0.3281, 0.1351, 0.00697), (0.355, -2.994e-07, 0.00697), (0.355, -8.142e-07, 0.013), (0.355, -1.119e-06, 0.013), (0.2955, -0.1962, 0.00697), (0.2955, -0.1962, 0.013), (0.2516, -0.2497, 0.00697), (0.198, -0.2936, 0.013), (0.2516, 0.2497, 0.013), (0.3482, 0.06889, 0.013), (0.3281, -0.1351, 0.013), (0.198, 0.2936, 0.00697), (-0.5479, 0.1065, 0.01164), (-0.5479, -0.101, 0.01164), (-0.6577, 0.002745, 0.0109), (-0.6577, 0.002745, 0.01013), (-0.5479, -0.101, 0.009391), (-0.5479, 0.1065, 0.009391), (0.1713, 0.6063, 0.008376), (-0.1756, 0.6025, 0.008376), (0.0004086, 0.9098, 0.009738), (0.0004087, 0.9098, 0.01129), (-0.1756, 0.6025, 0.01266), (0.1713, 0.6063, 0.01266), (0.5511, -0.1042, 0.009391), (0.5511, 0.1034, 0.009391), (0.661, -0.0003667, 0.01013), (0.661, -0.0003668, 0.0109), (0.5511, 0.1034, 0.01164), (0.5511, -0.1042, 0.01164), (-0.4416, 0.02018, 0.00697), (-0.4416, 0.02018, 0.013), (-0.4414, -0.01994, 0.00697), (-0.4414, -0.01994, 0.013), (0.4448, 0.0224, 0.00697), (0.4448, 0.0224, 0.013), (0.4453, -0.0177, 0.013), (0.4453, -0.0177, 0.00697), (-0.1631, 0.648, 0.00861), (-0.1631, 0.648, 0.01242), (-0.1361, 0.5885, 0.008376), (-0.1361, 0.5885, 0.01266), (0.04578, 0.8554, 0.01161), (0.04578, 0.8554, 0.009425), (-0.04551, 0.8544, 0.009421), (-0.04551, 0.8544, 0.01161), (0.0001342, 0.8549, 0.009423), (0.0001342, 0.8549, 0.01161), (0.1365, 0.5885, 0.008376), (0.1365, 0.5885, 0.01266), (0.162, 0.6513, 0.01241), (0.162, 0.6513, 0.008623), (0.1492, 0.6199, 0.008499), (0.1492, 0.6199, 0.01253)], [], [(0, 1, 2), (3, 4, 5), (6, 7, 8), (9, 10, 11), (12, 13, 14), (15, 16, 17), (18, 19, 20), (21, 22, 23), (24, 25, 26), (27, 28, 29), (30, 31, 32), (30, 33, 31), (34, 35, 36), (37, 38, 39), (40, 41, 42), (43, 44, 45), (46, 47, 48), (49, 50, 51), (52, 53, 54), (55, 56, 57), (58, 59, 60), (61, 62, 63), (64, 65, 66), (67, 68, 69), (70, 71, 72), (73, 74, 75), (76, 77, 78), (79, 80, 81), (82, 83, 84), (85, 86, 87), (88, 89, 90), (9, 91, 10), (12, 14, 92), (15, 93, 16), (18, 20, 94), (95, 96, 97), (98, 95, 97), (8, 95, 98), (7, 6, 99), (100, 6, 101), (99, 6, 100), (102, 103, 104), (30, 32, 100), (105, 32, 106), (107, 106, 108), (109, 110, 111), (112, 113, 114), (115, 116, 117), (118, 119, 120), (121, 122, 123), (124, 125, 126), (127, 128, 129), (130, 131, 132), (133, 134, 135), (136, 137, 138), (139, 140, 141), (142, 143, 144), (145, 146, 147), (148, 149, 150), (151, 152, 153), (154, 155, 156), (157, 158, 159), (160, 25, 24), (161, 162, 163), (24, 26, 164), (28, 165, 166, 167), (167, 166, 12, 168), (168, 12, 169, 10), (104, 18, 172, 16), (16, 172, 173, 174), (174, 173, 21, 175), (175, 21, 176, 97), (97, 176, 7, 177), (177, 7, 178, 30), (30, 178, 107, 34), (34, 107, 109, 37), (37, 109, 112, 40), (40, 112, 115, 43), (43, 115, 118, 46), (46, 118, 121, 49), (49, 121, 124, 52), (52, 124, 127, 55), (61, 133, 136, 64), (64, 136, 139, 67), (67, 139, 142, 70), (70, 142, 145, 73), (73, 145, 148, 76), (76, 148, 151, 79), (79, 151, 154, 82), (82, 154, 157, 85), (85, 157, 161, 88), (88, 161, 24, 179), (179, 24, 165, 28), (180, 167, 168, 1), (0, 181, 166, 165), (12, 166, 181, 13), (168, 10, 91, 182), (104, 16, 93, 102), (186, 174, 175, 4), (173, 172, 3, 187), (21, 173, 187, 22), (175, 97, 96, 188), (7, 176, 189, 8), (101, 177, 30, 100), (107, 178, 105, 106), (107, 108, 110, 109), (33, 110, 108, 106), (109, 111, 113, 112), (35, 113, 111, 36), (112, 114, 116, 115), (38, 116, 114, 39), (115, 117, 119, 118), (41, 119, 117, 42), (118, 120, 122, 121), (44, 122, 120, 45), (121, 123, 125, 124), (47, 125, 123, 48), (124, 126, 128, 127), (50, 128, 126, 51), (53, 131, 129, 54), (56, 134, 132, 57), (133, 135, 137, 136), (59, 137, 135, 60), (136, 138, 140, 139), (62, 140, 138, 63), (139, 141, 143, 142), (65, 143, 141, 66), (142, 144, 146, 145), (68, 146, 144, 69), (145, 147, 149, 148), (71, 149, 147, 72), (148, 150, 152, 151), (74, 152, 150, 75), (151, 153, 155, 154), (77, 155, 153, 78), (154, 156, 158, 157), (80, 158, 156, 81), (157, 159, 162, 161), (83, 162, 159, 84), (161, 163, 160, 24), (86, 160, 163, 87), (165, 24, 164, 190), (181, 0, 2, 182), (169, 12, 92, 191), (172, 18, 94, 192), (187, 3, 5, 188), (33, 30, 34, 36), (35, 34, 37, 39), (38, 37, 40, 42), (41, 40, 43, 45), (44, 43, 46, 48), (47, 46, 49, 51), (50, 49, 52, 54), (53, 52, 55, 57), (62, 61, 64, 66), (65, 64, 67, 69), (68, 67, 70, 72), (71, 70, 73, 75), (74, 73, 76, 78), (77, 76, 79, 81), (80, 79, 82, 84), (83, 82, 85, 87), (86, 85, 88, 90), (89, 88, 179, 193), (92, 91, 9, 11), (91, 92, 14, 13), (94, 93, 15, 17), (102, 93, 19, 185), (93, 94, 20, 19), (96, 189, 23, 22), (89, 26, 25, 90), (164, 193, 27, 29), (106, 32, 31, 33), (180, 29, 28, 167), (92, 11, 183, 191), (186, 17, 16, 174), (94, 17, 186, 192), (21, 23, 189, 176), (101, 98, 97, 177), (101, 6, 8, 98), (7, 99, 105, 178), (100, 32, 105, 99), (27, 193, 179, 28), (189, 96, 95, 8), (36, 111, 110, 33), (39, 114, 113, 35), (42, 117, 116, 38), (45, 120, 119, 41), (48, 123, 122, 44), (51, 126, 125, 47), (54, 129, 128, 50), (57, 132, 131, 53), (60, 135, 134, 56), (63, 138, 137, 59), (66, 141, 140, 62), (69, 144, 143, 65), (72, 147, 146, 68), (75, 150, 149, 71), (78, 153, 152, 74), (81, 156, 155, 77), (84, 159, 158, 80), (87, 163, 162, 83), (29, 180, 190, 164), (13, 181, 182, 91), (103, 102, 185, 184), (22, 187, 188, 96), (90, 25, 160, 86), (193, 164, 26, 89), (190, 0, 165), (191, 184, 169), (192, 3, 172), (168, 182, 1), (0, 190, 180, 1), (175, 188, 4), (3, 192, 186, 4), (184, 191, 183, 103), (198, 195, 196, 197), (197, 196, 194, 199), (208, 209, 211, 206), (207, 210, 209, 208), (213, 133, 61, 212), (213, 132, 134), (133, 213, 134), (213, 130, 132), (212, 63, 59), (58, 212, 59), (212, 61, 63), (127, 215, 214, 55), (215, 129, 131), (130, 215, 131), (215, 127, 129), (214, 60, 56), (55, 214, 56), (214, 58, 60), (169, 217, 216, 10), (217, 184, 185), (170, 217, 185), (217, 169, 184), (216, 183, 11), (10, 216, 11), (216, 171, 183), (218, 18, 104, 219), (219, 103, 183), (171, 219, 183), (219, 104, 103), (218, 185, 19), (18, 218, 19), (218, 170, 185), (58, 214, 215, 130), (58, 130, 213, 212), (170, 171, 216, 217), (170, 218, 219, 171), (194, 196, 195), (194, 195, 198, 199), (197, 199, 198), (209, 210, 211), (206, 207, 208), (206, 211, 210, 207), (222, 201, 220), (221, 204, 223), (223, 204, 201, 222), (204, 221, 220, 201), (203, 224, 225, 202), (202, 225, 228, 226), (220, 226, 228, 222), (203, 227, 229, 224), (223, 229, 227, 221), (221, 227, 226, 220), (227, 203, 202, 226), (205, 231, 230, 200), (231, 223, 222, 230), (224, 232, 233, 225), (232, 205, 200, 233), (200, 230, 234, 233), (225, 233, 234, 228), (228, 234, 230, 222), (205, 232, 235, 231), (223, 231, 235, 229), (229, 235, 232, 224)])
me_gridarrow.materials.append(mat_material)
me_gridarrow.use_remesh_preserve_volume = False
me_gridarrow.use_remesh_preserve_attributes = False
me_gridarrow.use_mirror_vertex_groups = False
me_gridarrow.update()
me_gridarrow_001 = bpy.data.meshes.new('gridarrow.001')
me_gridarrow_001.from_pydata([(0.404, 0.404, -0.02845), (0.475, 0.3174, -0.02845), (0.5278, 0.2186, -0.02845), (0.5603, 0.1115, -0.02845), (0.5713, -2.081e-07, -0.02845), (0.5603, -0.1115, -0.02845), (0.5278, -0.2186, -0.02845), (0.475, -0.3174, -0.02845), (0.404, -0.404, -0.02845), (0.3174, -0.475, -0.02845), (0.2186, -0.5278, -0.02845), (0.1115, -0.5604, -0.02845), (-4.066e-07, -0.5713, -0.02845), (-0.1115, -0.5603, -0.02845), (-0.2186, -0.5278, -0.02845), (-0.3174, -0.475, -0.02845), (-0.404, -0.404, -0.02845), (-0.475, -0.3174, -0.02845), (-0.5278, -0.2186, -0.02845), (-0.5604, -0.1115, -0.02845), (-0.5713, 3.004e-07, -0.02845), (-0.5603, 0.1115, -0.02845), (-0.5278, 0.2186, -0.02845), (-0.475, 0.3174, -0.02845), (-0.404, 0.404, -0.02845), (-0.3174, 0.475, -0.02845), (-0.2186, 0.5278, -0.02845), (-0.1115, 0.5603, -0.02845), (6.968e-07, 0.5713, -0.02845), (0.1115, 0.5603, -0.02845), (0.2186, 0.5278, -0.02845), (0.3174, 0.475, -0.02845), (0.404, 0.404, 0.04845), (0.475, 0.3174, 0.04845), (0.5278, 0.2186, 0.04845), (0.5603, 0.1115, 0.04845), (0.5713, -1.534e-06, 0.04845), (0.5603, -0.1115, 0.04845), (0.5278, -0.2186, 0.04845), (0.475, -0.3174, 0.04845), (0.404, -0.404, 0.04845), (0.3174, -0.475, 0.04845), (0.2186, -0.5278, 0.04845), (0.1115, -0.5603, 0.04845), (3.108e-07, -0.5713, 0.04845), (-0.1115, -0.5604, 0.04845), (-0.2186, -0.5278, 0.04845), (-0.3174, -0.475, 0.04845), (-0.404, -0.404, 0.04845), (-0.475, -0.3174, 0.04845), (-0.5278, -0.2186, 0.04845), (-0.5603, -0.1115, 0.04845), (-0.5713, -2.596e-06, 0.04845), (-0.5604, 0.1115, 0.04845), (-0.5278, 0.2186, 0.04845), (-0.475, 0.3174, 0.04845), (-0.404, 0.404, 0.04845), (-0.3174, 0.475, 0.04845), (-0.2186, 0.5278, 0.04845), (-0.1115, 0.5603, 0.04845), (-4.38e-06, 0.5713, 0.04845), (0.1115, 0.5604, 0.04845), (0.2186, 0.5278, 0.04845), (0.3174, 0.475, 0.04845), (-2.204e-07, -2.512e-07, -0.02845), (-2.204e-07, -2.512e-07, 0.04845)], [], [(64, 0, 1), (65, 33, 32), (64, 1, 2), (65, 34, 33), (64, 2, 3), (65, 35, 34), (64, 3, 4), (65, 36, 35), (64, 4, 5), (65, 37, 36), (64, 5, 6), (65, 38, 37), (64, 6, 7), (65, 39, 38), (64, 7, 8), (65, 40, 39), (64, 8, 9), (65, 41, 40), (64, 9, 10), (65, 42, 41), (64, 10, 11), (65, 43, 42), (64, 11, 12), (65, 44, 43), (64, 12, 13), (65, 45, 44), (64, 13, 14), (65, 46, 45), (64, 14, 15), (65, 47, 46), (64, 15, 16), (65, 48, 47), (64, 16, 17), (65, 49, 48), (64, 17, 18), (65, 50, 49), (64, 18, 19), (65, 51, 50), (64, 19, 20), (65, 52, 51), (64, 20, 21), (65, 53, 52), (64, 21, 22), (65, 54, 53), (64, 22, 23), (65, 55, 54), (64, 23, 24), (65, 56, 55), (64, 24, 25), (65, 57, 56), (64, 25, 26), (65, 58, 57), (64, 26, 27), (65, 59, 58), (64, 27, 28), (65, 60, 59), (64, 28, 29), (65, 61, 60), (64, 29, 30), (65, 62, 61), (64, 30, 31), (65, 63, 62), (31, 0, 64), (65, 32, 63), (0, 32, 33, 1), (1, 33, 34, 2), (2, 34, 35, 3), (3, 35, 36, 4), (4, 36, 37, 5), (5, 37, 38, 6), (6, 38, 39, 7), (7, 39, 40, 8), (8, 40, 41, 9), (9, 41, 42, 10), (10, 42, 43, 11), (11, 43, 44, 12), (12, 44, 45, 13), (13, 45, 46, 14), (14, 46, 47, 15), (15, 47, 48, 16), (16, 48, 49, 17), (17, 49, 50, 18), (18, 50, 51, 19), (19, 51, 52, 20), (20, 52, 53, 21), (21, 53, 54, 22), (22, 54, 55, 23), (23, 55, 56, 24), (24, 56, 57, 25), (25, 57, 58, 26), (26, 58, 59, 27), (27, 59, 60, 28), (28, 60, 61, 29), (29, 61, 62, 30), (30, 62, 63, 31), (32, 0, 31, 63)])
me_gridarrow_001.materials.append(mat_material)
me_gridarrow_001.use_remesh_preserve_volume = False
me_gridarrow_001.use_remesh_preserve_attributes = False
me_gridarrow_001.use_mirror_vertex_groups = False
me_gridarrow_001.update()
me_gridarrow_002 = bpy.data.meshes.new('gridarrow.002')
me_gridarrow_002.from_pydata([(0.1809, 1.505, 0.007817), (0.4977, 0.944, 0.00309), (-0.4977, 0.944, 0.00309), (-0.1809, 1.505, 0.007817), (0.1809, 1.505, 0.01322), (0.4977, 0.944, 0.01794), (-0.4977, 0.944, 0.01794), (-0.1809, 1.505, 0.01322), (0.5094, 0.5094, 0.005128), (0.599, 0.4002, 0.005128), (0.6656, 0.2757, 0.005128), (0.7066, 0.1405, 0.005128), (0.7204, -1.108e-07, 0.005128), (0.7066, -0.1405, 0.005128), (0.6656, -0.2757, 0.005128), (0.599, -0.4002, 0.005128), (0.5094, -0.5094, 0.005128), (0.4002, -0.599, 0.005128), (0.2757, -0.6656, 0.005128), (0.1405, -0.7066, 0.005128), (-3.766e-07, -0.7204, 0.005128), (-0.1405, -0.7066, 0.005128), (-0.2757, -0.6656, 0.005128), (-0.4002, -0.599, 0.005128), (-0.5094, -0.5094, 0.005128), (-0.599, -0.4002, 0.005128), (-0.6656, -0.2757, 0.005128), (-0.7066, -0.1405, 0.005128), (-0.7204, 5.305e-07, 0.005128), (-0.7066, 0.1405, 0.005128), (-0.6656, 0.2757, 0.005128), (-0.599, 0.4002, 0.005128), (-0.5094, 0.5094, 0.005128), (-0.4002, 0.599, 0.005128), (-0.2757, 0.6656, 0.005128), (-0.1405, 0.7066, 0.005128), (1.015e-06, 0.7204, 0.005128), (0.1405, 0.7066, 0.005128), (0.2757, 0.6656, 0.005128), (0.4002, 0.599, 0.005128), (0.5094, 0.5094, 0.01488), (0.599, 0.4002, 0.01488), (0.6656, 0.2757, 0.01488), (0.7066, 0.1405, 0.01488), (0.7204, -1.783e-06, 0.01488), (0.7066, -0.1405, 0.01488), (0.6656, -0.2757, 0.01488), (0.599, -0.4002, 0.01488), (0.5094, -0.5094, 0.01488), (0.4002, -0.599, 0.01488), (0.2757, -0.6656, 0.01488), (0.1405, -0.7066, 0.01488), (5.279e-07, -0.7204, 0.01488), (-0.1405, -0.7066, 0.01488), (-0.2757, -0.6656, 0.01488), (-0.4002, -0.599, 0.01488), (-0.5094, -0.5094, 0.01488), (-0.599, -0.4002, 0.01488), (-0.6656, -0.2757, 0.01488), (-0.7066, -0.1405, 0.01488), (-0.7204, -3.122e-06, 0.01488), (-0.7066, 0.1405, 0.01488), (-0.6656, 0.2757, 0.01488), (-0.599, 0.4002, 0.01488), (-0.5094, 0.5094, 0.01488), (-0.4002, 0.599, 0.01488), (-0.2757, 0.6656, 0.01488), (-0.1405, 0.7066, 0.01488), (-5.386e-06, 0.7204, 0.01488), (0.1405, 0.7066, 0.01488), (0.2757, 0.6656, 0.01488), (0.4002, 0.599, 0.01488), (-1.419e-07, -1.651e-07, 0.005128), (-1.419e-07, -1.651e-07, 0.01488)], [], [(0, 1, 2, 3), (4, 7, 6, 5), (0, 4, 5, 1), (1, 5, 6, 2), (2, 6, 7, 3), (4, 0, 3, 7), (72, 8, 9), (73, 41, 40), (72, 9, 10), (73, 42, 41), (72, 10, 11), (73, 43, 42), (72, 11, 12), (73, 44, 43), (72, 12, 13), (73, 45, 44), (72, 13, 14), (73, 46, 45), (72, 14, 15), (73, 47, 46), (72, 15, 16), (73, 48, 47), (72, 16, 17), (73, 49, 48), (72, 17, 18), (73, 50, 49), (72, 18, 19), (73, 51, 50), (72, 19, 20), (73, 52, 51), (72, 20, 21), (73, 53, 52), (72, 21, 22), (73, 54, 53), (72, 22, 23), (73, 55, 54), (72, 23, 24), (73, 56, 55), (72, 24, 25), (73, 57, 56), (72, 25, 26), (73, 58, 57), (72, 26, 27), (73, 59, 58), (72, 27, 28), (73, 60, 59), (72, 28, 29), (73, 61, 60), (72, 29, 30), (73, 62, 61), (72, 30, 31), (73, 63, 62), (72, 31, 32), (73, 64, 63), (72, 32, 33), (73, 65, 64), (72, 33, 34), (73, 66, 65), (72, 34, 35), (73, 67, 66), (72, 35, 36), (73, 68, 67), (72, 36, 37), (73, 69, 68), (72, 37, 38), (73, 70, 69), (72, 38, 39), (73, 71, 70), (72, 39, 8), (73, 40, 71), (8, 40, 41, 9), (9, 41, 42, 10), (10, 42, 43, 11), (11, 43, 44, 12), (12, 44, 45, 13), (13, 45, 46, 14), (14, 46, 47, 15), (15, 47, 48, 16), (16, 48, 49, 17), (17, 49, 50, 18), (18, 50, 51, 19), (19, 51, 52, 20), (20, 52, 53, 21), (21, 53, 54, 22), (22, 54, 55, 23), (23, 55, 56, 24), (24, 56, 57, 25), (25, 57, 58, 26), (26, 58, 59, 27), (27, 59, 60, 28), (28, 60, 61, 29), (29, 61, 62, 30), (30, 62, 63, 31), (31, 63, 64, 32), (32, 64, 65, 33), (33, 65, 66, 34), (34, 66, 67, 35), (35, 67, 68, 36), (36, 68, 69, 37), (37, 69, 70, 38), (38, 70, 71, 39), (39, 71, 40, 8)])
me_gridarrow_002.materials.append(mat_material)
me_gridarrow_002.use_remesh_preserve_volume = False
me_gridarrow_002.use_remesh_preserve_attributes = False
me_gridarrow_002.use_mirror_vertex_groups = False
me_gridarrow_002.update()

# ---- objects
ob_gridarrow_004 = bpy.data.objects.new('gridarrow.004', me_gridarrow_004)
ob_gridarrow_003 = bpy.data.objects.new('gridarrow.003', me_gridarrow_003)
ob_gridarrow_002 = bpy.data.objects.new('gridarrow.002', me_gridarrow)
ob_gridarrow_001 = bpy.data.objects.new('gridarrow.001', me_gridarrow_001)
ob_gridarrow = bpy.data.objects.new('gridarrow', me_gridarrow_002)

# ---- transforms, parenting, visibility, modifiers, constraints
ob_gridarrow_004.location = (-4.0, 0.0, 0.0)
ob_gridarrow_004.lock_rotations_4d = False
ob_gridarrow_004.empty_display_type = 'ARROWS'
ob_gridarrow_004.lineart.crease_threshold = 0.0
ob_gridarrow_003.location = (-1.906, 0.03403, 0.0)
ob_gridarrow_003.lock_rotations_4d = False
ob_gridarrow_003.empty_display_type = 'ARROWS'
ob_gridarrow_003.lineart.crease_threshold = 0.0
ob_gridarrow_002.location = (0.0, 0.0, 0.0)
ob_gridarrow_002.lock_rotations_4d = False
ob_gridarrow_002.empty_display_type = 'ARROWS'
ob_gridarrow_002.lineart.crease_threshold = 0.0
ob_gridarrow_001.location = (2.319, 0.04536, -0.4187)
ob_gridarrow_001.lock_rotations_4d = False
ob_gridarrow_001.empty_display_type = 'ARROWS'
ob_gridarrow_001.lineart.crease_threshold = 0.0
ob_gridarrow.location = (2.319, 0.04536, -0.4187)
ob_gridarrow.lock_rotations_4d = False
ob_gridarrow.empty_display_type = 'ARROWS'
ob_gridarrow.lineart.crease_threshold = 0.0

# ---- collection membership
col_collection_1.objects.link(ob_gridarrow_004)
col_collection_1.objects.link(ob_gridarrow_003)
col_collection_1.objects.link(ob_gridarrow_002)
col_collection_1.objects.link(ob_gridarrow_001)
col_collection_1.objects.link(ob_gridarrow)

# ---- scene / render settings (as saved in the file)
scene.frame_start = 1; scene.frame_end = 250; scene.frame_set(1)
scene.render.engine = 'BLENDER_EEVEE_NEXT'
scene.render.image_settings.file_format = 'JPEG'
scene.render.image_settings.color_mode = 'RGB'
scene.render.image_settings.compression = 90
scene.render.resolution_x = 800
scene.render.resolution_y = 600
scene.render.pixel_aspect_x = 100.0
scene.render.pixel_aspect_y = 100.0
scene.render.fps = 25
scene.render.dither_intensity = 0.0
scene.render.use_compositing = False
scene.render.use_sequencer = False
scene.render.bake_margin = 2
scene.render.bake_bias = 0.0
scene.render.use_stamp_time = False
scene.render.use_stamp_date = False
scene.render.use_stamp_frame = False
scene.render.use_stamp_camera = False
scene.render.use_stamp_scene = False
scene.render.use_stamp_filename = False
scene.render.use_stamp_render_time = False
scene.render.stamp_font_size = 0
scene.cycles.use_denoising = False
scene.cycles.samples = 10
scene.cycles.sampling_pattern = 'TABULATED_SOBOL'
scene.cycles.light_sampling_threshold = 0.0
scene.cycles.use_adaptive_sampling = False
scene.cycles.use_light_tree = False
scene.cycles.blur_glossy = 0.0
scene.cycles.volume_bounces = 1
scene.cycles.pixel_filter_type = 'GAUSSIAN'
scene.cycles.sample_clamp_indirect = 0.0
scene.view_settings.view_transform = 'Raw'
bpy.context.view_layer.update()

# ---- added for rendering (the .blend has no active camera): camera
cam_auto = bpy.data.cameras.new('AutoCamera')
cam_auto.lens = 50.0
cam_auto.sensor_width = 36.0
cam_auto.clip_end = 1000.0
ob_auto_camera = bpy.data.objects.new('AutoCamera', cam_auto)
scene.collection.objects.link(ob_auto_camera)
ob_auto_camera.location = (6.61591, -8.4727, 5.72307)
ob_auto_camera.rotation_euler = (1.09748, -7.21219e-08, 0.694738)
scene.camera = ob_auto_camera
bpy.context.view_layer.update()
